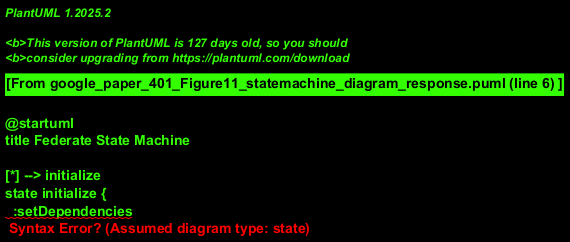

The diagram above was rendered by PlantUML. Its source (embedded in the PNG):
@startuml
title Federate State Machine

[*] --> initialize
state initialize {
  :setDependencies
  :setConfigurationValues
}

initialize --> startup

state startup {
  [*] --> connect
  state connect {
    :entry / setRtiParameters
    :do / connectToRti
  }
  connect --> joinFederation
  state joinFederation {
    :entry / getGeneratedFOM
    :do / joinFederation
  }
  joinFederation --> waitForSync
  state waitForSync {
    :do / waitForRtiCallback
  }
  waitForSync --> subscribe
  state subscribe {
    :entry / getAttsToSubscribe
    :do / generateHandles
    :exit / publishHandles
  }
  subscribe --> publish
  state publish {
    :entry / getAttsToPublish
    :do / generateHandles
    :exit / publishHandles
  }
  publish --> [*]
}
note right of startup : "Manages initial connection and setup with RTI."

startup --> running
startup --> shutDown : unhandled exception

state running {
  state executeBehaviours {
    :entry / getAllBehaviours
    :do / executeBehaviours
    :exit / collectUpdateTasks
  }
  executeBehaviours --> updateValues
  state updateValues {
    :entry / updateValuesInt
    :do / reflectUpdatesExt
  }
  updateValues --> waitForTAG
  state waitForTAG {
    :do / waitForRtiCallback
  }
  waitForTAG --> executeBehaviours

  ---

  state waitForUpdate {
    :do / waitForRtiCallback
  }
  waitForUpdate --> updateObjectRefernces
  state updateObjectRefernces {
    :entry / getReferenceMaps
    :do / updateInstanceValues
  }
  updateObjectRefernces --> waitForUpdate

  --
  note right of running
  Top region: Behaviour execution and value updates,
  synchronized by TAG (Time Advance Grant).
  Bottom region: Asynchronous object reference updates.
  Initial states for concurrent regions are assumed
  implicitly by PlantUML or would need explicit [*] -> state.
  For simplicity, using PlantUML's default entry into declared states.
  end note
  event stop
}

running -[#red,bold]-> shutDown : stop
running --> shutDown : unhandled exception

state shutDown {
  :do / destroyObjects
  :exit / resignFederation
}
shutDown --> [*]

@enduml